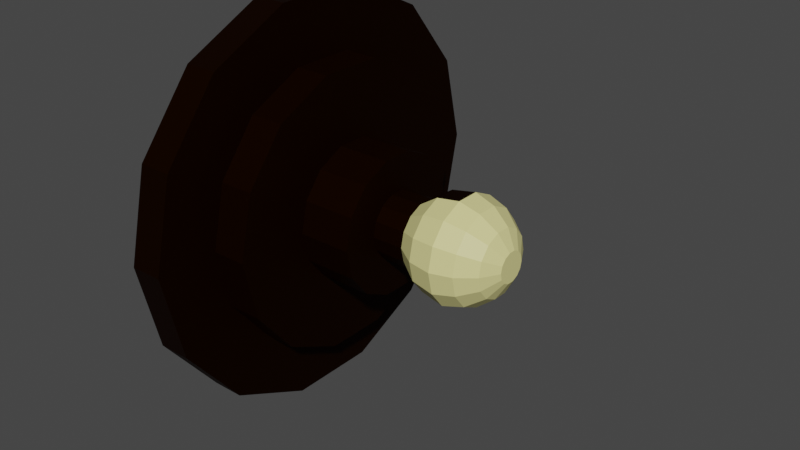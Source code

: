 # Source: LuzParede.blend  (saved by Blender 2.90.8; exported with 4.5.12 LTS)
import bpy
from mathutils import Matrix  # noqa: F401  (used for matrix-valued properties, if any)

bpy.ops.wm.read_factory_settings(use_empty=True)
scene = bpy.context.scene
scene.name = 'Scene'

# ---- collections
col_collection = bpy.data.collections.new('Collection'); scene.collection.children.link(col_collection)

# ---- materials (node trees are filled in below, after node groups)
mat_material = bpy.data.materials.new('Material')
mat_material.alpha_threshold = 0.0
mat_material.use_transparent_shadow = False
mat_material.line_color = (0.0, 0.0, 0.0, 1.0)
mat_material_001 = bpy.data.materials.new('Material.001')
mat_material_001.use_transparent_shadow = False

# ---- material node trees
mat_material.use_nodes = True; mat_material.node_tree.nodes.clear()
_N = mat_material.node_tree.nodes; _L = mat_material.node_tree.links
n0 = _N.new('ShaderNodeOutputMaterial'); n0.name = 'Material Output'; n0.location = (300, 300)
n1 = _N.new('ShaderNodeBsdfPrincipled'); n1.name = 'Principled BSDF'; n1.location = (10, 300)
n1.distribution = 'GGX'
n1.subsurface_method = 'BURLEY'
n1.inputs[0].default_value = (0.01096, 0.001966, 0.0, 1.0)
n1.inputs[1].default_value = 0.6682
n1.inputs[2].default_value = 0.5818
n1.inputs[3].default_value = 1.45
n1.inputs[13].default_value = 0.0
n1.inputs[27].default_value = (0.0, 0.0, 0.0, 1.0)
n1.inputs[28].default_value = 1.0
_L.new(n1.outputs[0], n0.inputs[0])
n0.is_active_output = True
mat_material_001.use_nodes = True; mat_material_001.node_tree.nodes.clear()
_N = mat_material_001.node_tree.nodes; _L = mat_material_001.node_tree.links
n0 = _N.new('ShaderNodeBsdfPrincipled'); n0.name = 'Principled BSDF'; n0.location = (10, 300)
n0.distribution = 'GGX'
n0.subsurface_method = 'BURLEY'
n0.inputs[0].default_value = (0.8, 0.7461, 0.3008, 1.0)
n0.inputs[3].default_value = 1.45
n0.inputs[27].default_value = (0.0, 0.0, 0.0, 1.0)
n0.inputs[28].default_value = 1.0
n1 = _N.new('ShaderNodeOutputMaterial'); n1.name = 'Material Output'; n1.location = (300, 300)
_L.new(n0.outputs[0], n1.inputs[0])
n1.is_active_output = True

# ---- world
world_world = bpy.data.worlds.new('World'); scene.world = world_world
world_world.use_nodes = True; world_world.node_tree.nodes.clear()
_N = world_world.node_tree.nodes; _L = world_world.node_tree.links
n0 = _N.new('ShaderNodeOutputWorld'); n0.name = 'World Output'; n0.location = (300, 300)
n1 = _N.new('ShaderNodeBackground'); n1.name = 'Background'; n1.location = (10, 300)
n1.inputs[0].default_value = (0.05088, 0.05088, 0.05088, 1.0)
_L.new(n1.outputs[0], n0.inputs[0])
n0.is_active_output = True
world_world.color = (0.05088, 0.05088, 0.05088)
world_world.use_sun_shadow = False
world_world.sun_shadow_jitter_overblur = 0.0

# ---- meshes
me_cylinder = bpy.data.meshes.new('Cylinder')
me_cylinder.from_pydata([(0.0, 1.0, -1.0), (-4.67e-08, 0.6944, 1.0), (0.4339, 0.901, -1.0), (0.3013, 0.6257, 1.0), (0.7818, 0.6235, -1.0), (0.5429, 0.433, 1.0), (0.9749, 0.2225, -1.0), (0.677, 0.1545, 1.0), (0.9749, -0.2225, -1.0), (0.677, -0.1545, 1.0), (0.7818, -0.6235, -1.0), (0.5429, -0.433, 1.0), (0.4339, -0.901, -1.0), (0.3013, -0.6257, 1.0), (1.51e-07, -1.0, -1.0), (1.09e-07, -0.6944, 1.0), (-0.4339, -0.901, -1.0), (-0.3013, -0.6257, 1.0), (-0.7818, -0.6235, -1.0), (-0.5429, -0.433, 1.0), (-0.9749, -0.2225, -1.0), (-0.677, -0.1545, 1.0), (-0.9749, 0.2225, -1.0), (-0.677, 0.1545, 1.0), (-0.7818, 0.6235, -1.0), (-0.5429, 0.433, 1.0), (-0.4339, 0.901, -1.0), (-0.3013, 0.6257, 1.0), (0.4339, 0.901, 1.0), (0.0, 1.0, 1.0), (0.7818, 0.6235, 1.0), (0.9749, 0.2225, 1.0), (0.9749, -0.2225, 1.0), (0.7818, -0.6235, 1.0), (0.4339, -0.901, 1.0), (1.51e-07, -1.0, 1.0), (-0.4339, -0.901, 1.0), (-0.7818, -0.6235, 1.0), (-0.9749, -0.2225, 1.0), (-0.9749, 0.2225, 1.0), (-0.7818, 0.6235, 1.0), (-0.4339, 0.901, 1.0), (0.1468, 0.3049, 3.112), (-1.24e-07, 0.3384, 3.112), (0.2645, 0.211, 3.112), (0.3299, 0.07529, 3.112), (0.3299, -0.07529, 3.112), (0.2645, -0.211, 3.112), (0.1468, -0.3049, 3.112), (6.435e-08, -0.3384, 3.112), (-0.1468, -0.3049, 3.112), (-0.2645, -0.211, 3.112), (-0.3299, -0.07529, 3.112), (-0.3299, 0.07529, 3.112), (-0.2645, 0.211, 3.112), (-0.1468, 0.3049, 3.112), (0.3013, 0.6257, 3.112), (-4.778e-08, 0.6944, 3.112), (0.5429, 0.433, 3.112), (0.677, 0.1545, 3.112), (0.677, -0.1545, 3.112), (0.5429, -0.433, 3.112), (0.3013, -0.6257, 3.112), (1.079e-07, -0.6944, 3.112), (-0.3013, -0.6257, 3.112), (-0.5429, -0.433, 3.112), (-0.677, -0.1545, 3.112), (-0.677, 0.1545, 3.112), (-0.5429, 0.433, 3.112), (-0.3013, 0.6257, 3.112), (0.07114, 0.1477, 6.421), (-2.004e-07, 0.164, 6.421), (0.1282, 0.1022, 6.421), (0.1598, 0.03648, 6.421), (0.1598, -0.03648, 6.421), (0.1282, -0.1022, 6.421), (0.07114, -0.1477, 6.421), (4.927e-08, -0.164, 6.421), (-0.07114, -0.1477, 6.421), (-0.1282, -0.1022, 6.421), (-0.1598, -0.03648, 6.421), (-0.1598, 0.03648, 6.421), (-0.1282, 0.1022, 6.421), (-0.07114, 0.1477, 6.421), (0.1468, 0.3049, 6.421), (-1.364e-07, 0.3384, 6.421), (0.2645, 0.211, 6.421), (0.3299, 0.07529, 6.421), (0.3299, -0.07529, 6.421), (0.2645, -0.211, 6.421), (0.1468, -0.3049, 6.421), (5.194e-08, -0.3384, 6.421), (-0.1468, -0.3049, 6.421), (-0.2645, -0.211, 6.421), (-0.3299, -0.07529, 6.421), (-0.3299, 0.07529, 6.421), (-0.2645, 0.211, 6.421), (-0.1468, 0.3049, 6.421), (0.07114, 0.1477, 8.389), (-1.734e-07, 0.164, 8.389), (0.1282, 0.1022, 8.389), (0.1598, 0.03648, 8.389), (0.1598, -0.03648, 8.389), (0.1282, -0.1022, 8.389), (0.07114, -0.1477, 8.389), (7.622e-08, -0.164, 8.389), (-0.07114, -0.1477, 8.389), (-0.1282, -0.1022, 8.389), (-0.1598, -0.03648, 8.389), (-0.1598, 0.03648, 8.389), (-0.1282, 0.1022, 8.389), (-0.07114, 0.1477, 8.389), (0.1021, 0.2121, 9.691), (-2.404e-07, 0.2354, 9.691), (0.184, 0.1468, 9.691), (0.2295, 0.05238, 9.691), (0.2295, -0.05238, 9.691), (0.184, -0.1468, 9.691), (0.1021, -0.2121, 9.691), (1.18e-07, -0.2354, 9.691), (-0.1021, -0.2121, 9.691), (-0.184, -0.1468, 9.691), (-0.2295, -0.05238, 9.691), (-0.2295, 0.05238, 9.691), (-0.184, 0.1468, 9.691), (-0.1021, 0.2121, 9.691), (0.1122, 0.233, 11.2), (-2.678e-07, 0.2586, 11.2), (0.2022, 0.1612, 11.2), (0.2521, 0.05754, 11.2), (0.2521, -0.05754, 11.2), (0.2022, -0.1612, 11.2), (0.1122, -0.233, 11.2), (1.259e-07, -0.2586, 11.2), (-0.1122, -0.233, 11.2), (-0.2022, -0.1612, 11.2), (-0.2521, -0.05754, 11.2), (-0.2521, 0.05754, 11.2), (-0.2022, 0.1612, 11.2), (-0.1122, 0.233, 11.2), (0.09885, 0.2053, 12.47), (-1.993e-07, 0.2278, 12.47), (0.1781, 0.1421, 12.47), (0.2221, 0.0507, 12.47), (0.2221, -0.0507, 12.47), (0.1781, -0.1421, 12.47), (0.09885, -0.2053, 12.47), (1.476e-07, -0.2278, 12.47), (-0.09885, -0.2053, 12.47), (-0.1781, -0.1421, 12.47), (-0.2221, -0.0507, 12.47), (-0.2221, 0.0507, 12.47), (-0.1781, 0.1421, 12.47), (-0.09885, 0.2053, 12.47), (0.06987, 0.1451, 13.53), (-7.805e-08, 0.161, 13.53), (0.1259, 0.1004, 13.53), (0.157, 0.03584, 13.53), (0.157, -0.03584, 13.53), (0.1259, -0.1004, 13.53), (0.06987, -0.1451, 13.53), (1.671e-07, -0.161, 13.53), (-0.06987, -0.1451, 13.53), (-0.1259, -0.1004, 13.53), (-0.157, -0.03584, 13.53), (-0.157, 0.03584, 13.53), (-0.1259, 0.1004, 13.53), (-0.06987, 0.1451, 13.53), (0.03236, 0.0672, 14.16), (-3.476e-08, 0.07458, 14.16), (0.05831, 0.0465, 14.16), (0.07271, 0.0166, 14.16), (0.07271, -0.0166, 14.16), (0.05831, -0.0465, 14.16), (0.03236, -0.0672, 14.16), (7.879e-08, -0.07458, 14.16), (-0.03236, -0.0672, 14.16), (-0.05831, -0.0465, 14.16), (-0.07271, -0.0166, 14.16), (-0.07271, 0.0166, 14.16), (-0.05831, 0.0465, 14.16), (-0.03236, 0.0672, 14.16), (-0.9749, 0.2225, 1.0), (-0.9749, -0.2225, 1.0), (-0.677, 0.1545, 1.0), (-0.677, -0.1545, 1.0)], [], [(0, 29, 28, 2), (2, 28, 30, 4), (4, 30, 31, 6), (6, 31, 32, 8), (8, 32, 33, 10), (10, 33, 34, 12), (12, 34, 35, 14), (14, 35, 36, 16), (16, 36, 37, 18), (18, 37, 38, 20), (20, 38, 39, 22), (22, 39, 40, 24), (27, 25, 68, 69), (24, 40, 41, 26), (26, 41, 29, 0), (0, 2, 4, 6, 8, 10, 12, 14, 16, 18, 20, 22, 24, 26), (1, 3, 28, 29), (3, 5, 30, 28), (5, 7, 31, 30), (7, 9, 32, 31), (9, 11, 33, 32), (11, 13, 34, 33), (13, 15, 35, 34), (15, 17, 36, 35), (17, 19, 37, 36), (19, 21, 38, 37), (23, 39, 182, 184), (23, 25, 40, 39), (25, 27, 41, 40), (27, 1, 29, 41), (51, 50, 92, 93), (13, 11, 61, 62), (1, 27, 69, 57), (15, 13, 62, 63), (17, 15, 63, 64), (3, 1, 57, 56), (19, 17, 64, 65), (5, 3, 56, 58), (21, 19, 65, 66), (7, 5, 58, 59), (23, 21, 66, 67), (9, 7, 59, 60), (25, 23, 67, 68), (11, 9, 60, 61), (43, 42, 56, 57), (42, 44, 58, 56), (44, 45, 59, 58), (45, 46, 60, 59), (46, 47, 61, 60), (47, 48, 62, 61), (48, 49, 63, 62), (49, 50, 64, 63), (50, 51, 65, 64), (51, 52, 66, 65), (52, 53, 67, 66), (53, 54, 68, 67), (54, 55, 69, 68), (55, 43, 57, 69), (82, 81, 109, 110), (44, 42, 84, 86), (52, 51, 93, 94), (45, 44, 86, 87), (53, 52, 94, 95), (46, 45, 87, 88), (54, 53, 95, 96), (47, 46, 88, 89), (55, 54, 96, 97), (48, 47, 89, 90), (43, 55, 97, 85), (49, 48, 90, 91), (50, 49, 91, 92), (42, 43, 85, 84), (71, 70, 84, 85), (70, 72, 86, 84), (72, 73, 87, 86), (73, 74, 88, 87), (74, 75, 89, 88), (75, 76, 90, 89), (76, 77, 91, 90), (77, 78, 92, 91), (78, 79, 93, 92), (79, 80, 94, 93), (80, 81, 95, 94), (81, 82, 96, 95), (82, 83, 97, 96), (83, 71, 85, 97), (99, 111, 125, 113), (75, 74, 102, 103), (83, 82, 110, 111), (76, 75, 103, 104), (71, 83, 111, 99), (77, 76, 104, 105), (78, 77, 105, 106), (70, 71, 99, 98), (79, 78, 106, 107), (72, 70, 98, 100), (80, 79, 107, 108), (73, 72, 100, 101), (81, 80, 108, 109), (74, 73, 101, 102), (120, 119, 133, 134), (105, 104, 118, 119), (106, 105, 119, 120), (98, 99, 113, 112), (107, 106, 120, 121), (100, 98, 112, 114), (108, 107, 121, 122), (101, 100, 114, 115), (109, 108, 122, 123), (102, 101, 115, 116), (110, 109, 123, 124), (103, 102, 116, 117), (111, 110, 124, 125), (104, 103, 117, 118), (128, 126, 140, 142), (112, 113, 127, 126), (121, 120, 134, 135), (114, 112, 126, 128), (122, 121, 135, 136), (115, 114, 128, 129), (123, 122, 136, 137), (116, 115, 129, 130), (124, 123, 137, 138), (117, 116, 130, 131), (125, 124, 138, 139), (118, 117, 131, 132), (113, 125, 139, 127), (119, 118, 132, 133), (151, 150, 164, 165), (136, 135, 149, 150), (129, 128, 142, 143), (137, 136, 150, 151), (130, 129, 143, 144), (138, 137, 151, 152), (131, 130, 144, 145), (139, 138, 152, 153), (132, 131, 145, 146), (127, 139, 153, 141), (133, 132, 146, 147), (134, 133, 147, 148), (126, 127, 141, 140), (135, 134, 148, 149), (167, 166, 180, 181), (144, 143, 157, 158), (152, 151, 165, 166), (145, 144, 158, 159), (153, 152, 166, 167), (146, 145, 159, 160), (141, 153, 167, 155), (147, 146, 160, 161), (148, 147, 161, 162), (140, 141, 155, 154), (149, 148, 162, 163), (142, 140, 154, 156), (150, 149, 163, 164), (143, 142, 156, 157), (168, 169, 181, 180, 179, 178, 177, 176, 175, 174, 173, 172, 171, 170), (160, 159, 173, 174), (155, 167, 181, 169), (161, 160, 174, 175), (162, 161, 175, 176), (154, 155, 169, 168), (163, 162, 176, 177), (156, 154, 168, 170), (164, 163, 177, 178), (157, 156, 170, 171), (165, 164, 178, 179), (158, 157, 171, 172), (166, 165, 179, 180), (159, 158, 172, 173), (185, 184, 182, 183), (39, 38, 183, 182), (21, 23, 184, 185), (38, 21, 185, 183)])
me_cylinder.polygons.foreach_set('material_index', [0, 0, 0, 0, 0, 0, 0, 0, 0, 0, 0, 0, 0, 0, 0, 0, 0, 0, 0, 0, 0, 0, 0, 0, 0, 0, 0, 0, 0, 0, 0, 0, 0, 0, 0, 0, 0, 0, 0, 0, 0, 0, 0, 0, 0, 0, 0, 0, 0, 0, 0, 0, 0, 0, 0, 0, 0, 0, 0, 0, 0, 0, 0, 0, 0, 0, 0, 0, 0, 0, 0, 0, 0, 0, 0, 0, 0, 0, 0, 0, 0, 0, 0, 0, 0, 0, 1, 0, 0, 0, 0, 0, 0, 0, 0, 0, 0, 0, 0, 0, 1, 1, 1, 1, 1, 1, 1, 1, 0, 1, 1, 1, 1, 1, 1, 1, 1, 1, 1, 1, 0, 1, 1, 1, 1, 1, 1, 1, 1, 1, 1, 1, 1, 1, 1, 1, 1, 1, 1, 1, 1, 1, 1, 1, 1, 1, 1, 1, 1, 1, 1, 1, 1, 1, 1, 1, 1, 1, 1, 1, 1, 1, 1, 1, 1, 1, 1, 1, 1, 1, 0, 0, 0, 0])
_uv = me_cylinder.uv_layers.new(name='UVMap')
_uv.uv.foreach_set('vector', [1.0, 0.5, 1.0, 1.0, 0.9286, 1.0, 0.9286, 0.5, 0.9286, 0.5, 0.9286, 1.0, 0.8571, 1.0, 0.8571, 0.5, 0.8571, 0.5, 0.8571, 1.0, 0.7857, 1.0, 0.7857, 0.5, 0.7857, 0.5, 0.7857, 1.0, 0.7143, 1.0, 0.7143, 0.5, 0.7143, 0.5, 0.7143, 1.0, 0.6429, 1.0, 0.6429, 0.5, 0.6429, 0.5, 0.6429, 1.0, 0.5714, 1.0, 0.5714, 0.5, 0.5714, 0.5, 0.5714, 1.0, 0.5, 1.0, 0.5, 0.5, 0.5, 0.5, 0.5, 1.0, 0.4286, 1.0, 0.4286, 0.5, 0.4286, 0.5, 0.4286, 1.0, 0.3571, 1.0, 0.3571, 0.5, 0.3571, 0.5, 0.3571, 1.0, 0.2857, 1.0, 0.2857, 0.5, 0.2857, 0.5, 0.2857, 1.0, 0.2143, 1.0, 0.2143, 0.5, 0.2143, 0.5, 0.2143, 1.0, 0.1429, 1.0, 0.1429, 0.5, 0.1777, 0.4002, 0.1197, 0.3539, 0.1197, 0.3539, 0.1777, 0.4002, 0.1429, 0.5, 0.1429, 1.0, 0.07143, 1.0, 0.07143, 0.5, 0.07143, 0.5, 0.07143, 1.0, -1.341e-07, 1.0, -1.341e-07, 0.5, 0.75, 0.49, 0.8541, 0.4662, 0.9376, 0.3996, 0.984, 0.3034, 0.984, 0.1966, 0.9376, 0.1004, 0.8541, 0.03377, 0.75, 0.01, 0.6459, 0.03377, 0.5624, 0.1004, 0.516, 0.1966, 0.516, 0.3034, 0.5624, 0.3996, 0.6459, 0.4662, 0.25, 0.4167, 0.3223, 0.4002, 0.3541, 0.4662, 0.25, 0.49, 0.3223, 0.4002, 0.3803, 0.3539, 0.4376, 0.3996, 0.3541, 0.4662, 0.3803, 0.3539, 0.4125, 0.2871, 0.484, 0.3034, 0.4376, 0.3996, 0.4125, 0.2871, 0.4125, 0.2129, 0.484, 0.1966, 0.484, 0.3034, 0.4125, 0.2129, 0.3803, 0.1461, 0.4376, 0.1004, 0.484, 0.1966, 0.3803, 0.1461, 0.3223, 0.09984, 0.3541, 0.03377, 0.4376, 0.1004, 0.3223, 0.09984, 0.25, 0.08333, 0.25, 0.01, 0.3541, 0.03377, 0.25, 0.08333, 0.1777, 0.09984, 0.1459, 0.03377, 0.25, 0.01, 0.1777, 0.09984, 0.1197, 0.1461, 0.06236, 0.1004, 0.1459, 0.03377, 0.1197, 0.1461, 0.08751, 0.2129, 0.01602, 0.1966, 0.06236, 0.1004, 0.08751, 0.2871, 0.01602, 0.3034, 0.01602, 0.3034, 0.08751, 0.2871, 0.08751, 0.2871, 0.1197, 0.3539, 0.06236, 0.3996, 0.01602, 0.3034, 0.1197, 0.3539, 0.1777, 0.4002, 0.1459, 0.4662, 0.06236, 0.3996, 0.1777, 0.4002, 0.25, 0.4167, 0.25, 0.49, 0.1459, 0.4662, 0.1865, 0.1994, 0.2148, 0.1768, 0.2148, 0.1768, 0.1865, 0.1994, 0.3223, 0.09984, 0.3803, 0.1461, 0.3803, 0.1461, 0.3223, 0.09984, 0.25, 0.4167, 0.1777, 0.4002, 0.1777, 0.4002, 0.25, 0.4167, 0.25, 0.08333, 0.3223, 0.09984, 0.3223, 0.09984, 0.25, 0.08333, 0.1777, 0.09984, 0.25, 0.08333, 0.25, 0.08333, 0.1777, 0.09984, 0.3223, 0.4002, 0.25, 0.4167, 0.25, 0.4167, 0.3223, 0.4002, 0.1197, 0.1461, 0.1777, 0.09984, 0.1777, 0.09984, 0.1197, 0.1461, 0.3803, 0.3539, 0.3223, 0.4002, 0.3223, 0.4002, 0.3803, 0.3539, 0.08751, 0.2129, 0.1197, 0.1461, 0.1197, 0.1461, 0.08751, 0.2129, 0.4125, 0.2871, 0.3803, 0.3539, 0.3803, 0.3539, 0.4125, 0.2871, 0.08751, 0.2871, 0.08751, 0.2129, 0.08751, 0.2129, 0.08751, 0.2871, 0.4125, 0.2129, 0.4125, 0.2871, 0.4125, 0.2871, 0.4125, 0.2129, 0.1197, 0.3539, 0.08751, 0.2871, 0.08751, 0.2871, 0.1197, 0.3539, 0.3803, 0.1461, 0.4125, 0.2129, 0.4125, 0.2129, 0.3803, 0.1461, 0.25, 0.3312, 0.2852, 0.3232, 0.3223, 0.4002, 0.25, 0.4167, 0.2852, 0.3232, 0.3135, 0.3006, 0.3803, 0.3539, 0.3223, 0.4002, 0.3135, 0.3006, 0.3292, 0.2681, 0.4125, 0.2871, 0.3803, 0.3539, 0.3292, 0.2681, 0.3292, 0.2319, 0.4125, 0.2129, 0.4125, 0.2871, 0.3292, 0.2319, 0.3135, 0.1994, 0.3803, 0.1461, 0.4125, 0.2129, 0.3135, 0.1994, 0.2852, 0.1768, 0.3223, 0.09984, 0.3803, 0.1461, 0.2852, 0.1768, 0.25, 0.1688, 0.25, 0.08333, 0.3223, 0.09984, 0.25, 0.1688, 0.2148, 0.1768, 0.1777, 0.09984, 0.25, 0.08333, 0.2148, 0.1768, 0.1865, 0.1994, 0.1197, 0.1461, 0.1777, 0.09984, 0.1865, 0.1994, 0.1708, 0.2319, 0.08751, 0.2129, 0.1197, 0.1461, 0.1708, 0.2319, 0.1708, 0.2681, 0.08751, 0.2871, 0.08751, 0.2129, 0.1708, 0.2681, 0.1865, 0.3006, 0.1197, 0.3539, 0.08751, 0.2871, 0.1865, 0.3006, 0.2148, 0.3232, 0.1777, 0.4002, 0.1197, 0.3539, 0.2148, 0.3232, 0.25, 0.3312, 0.25, 0.4167, 0.1777, 0.4002, 0.2192, 0.2745, 0.2116, 0.2588, 0.2116, 0.2588, 0.2192, 0.2745, 0.3135, 0.3006, 0.2852, 0.3232, 0.2852, 0.3232, 0.3135, 0.3006, 0.1708, 0.2319, 0.1865, 0.1994, 0.1865, 0.1994, 0.1708, 0.2319, 0.3292, 0.2681, 0.3135, 0.3006, 0.3135, 0.3006, 0.3292, 0.2681, 0.1708, 0.2681, 0.1708, 0.2319, 0.1708, 0.2319, 0.1708, 0.2681, 0.3292, 0.2319, 0.3292, 0.2681, 0.3292, 0.2681, 0.3292, 0.2319, 0.1865, 0.3006, 0.1708, 0.2681, 0.1708, 0.2681, 0.1865, 0.3006, 0.3135, 0.1994, 0.3292, 0.2319, 0.3292, 0.2319, 0.3135, 0.1994, 0.2148, 0.3232, 0.1865, 0.3006, 0.1865, 0.3006, 0.2148, 0.3232, 0.2852, 0.1768, 0.3135, 0.1994, 0.3135, 0.1994, 0.2852, 0.1768, 0.25, 0.3312, 0.2148, 0.3232, 0.2148, 0.3232, 0.25, 0.3312, 0.25, 0.1688, 0.2852, 0.1768, 0.2852, 0.1768, 0.25, 0.1688, 0.2148, 0.1768, 0.25, 0.1688, 0.25, 0.1688, 0.2148, 0.1768, 0.2852, 0.3232, 0.25, 0.3312, 0.25, 0.3312, 0.2852, 0.3232, 0.25, 0.2894, 0.2671, 0.2855, 0.2852, 0.3232, 0.25, 0.3312, 0.2671, 0.2855, 0.2808, 0.2745, 0.3135, 0.3006, 0.2852, 0.3232, 0.2808, 0.2745, 0.2884, 0.2588, 0.3292, 0.2681, 0.3135, 0.3006, 0.2884, 0.2588, 0.2884, 0.2412, 0.3292, 0.2319, 0.3292, 0.2681, 0.2884, 0.2412, 0.2808, 0.2255, 0.3135, 0.1994, 0.3292, 0.2319, 0.2808, 0.2255, 0.2671, 0.2145, 0.2852, 0.1768, 0.3135, 0.1994, 0.2671, 0.2145, 0.25, 0.2106, 0.25, 0.1688, 0.2852, 0.1768, 0.25, 0.2106, 0.2329, 0.2145, 0.2148, 0.1768, 0.25, 0.1688, 0.2329, 0.2145, 0.2192, 0.2255, 0.1865, 0.1994, 0.2148, 0.1768, 0.2192, 0.2255, 0.2116, 0.2412, 0.1708, 0.2319, 0.1865, 0.1994, 0.2116, 0.2412, 0.2116, 0.2588, 0.1708, 0.2681, 0.1708, 0.2319, 0.2116, 0.2588, 0.2192, 0.2745, 0.1865, 0.3006, 0.1708, 0.2681, 0.2192, 0.2745, 0.2329, 0.2855, 0.2148, 0.3232, 0.1865, 0.3006, 0.2329, 0.2855, 0.25, 0.2894, 0.25, 0.3312, 0.2148, 0.3232, 0.25, 0.2894, 0.2329, 0.2855, 0.2329, 0.2855, 0.25, 0.2894, 0.2808, 0.2255, 0.2884, 0.2412, 0.2884, 0.2412, 0.2808, 0.2255, 0.2329, 0.2855, 0.2192, 0.2745, 0.2192, 0.2745, 0.2329, 0.2855, 0.2671, 0.2145, 0.2808, 0.2255, 0.2808, 0.2255, 0.2671, 0.2145, 0.25, 0.2894, 0.2329, 0.2855, 0.2329, 0.2855, 0.25, 0.2894, 0.25, 0.2106, 0.2671, 0.2145, 0.2671, 0.2145, 0.25, 0.2106, 0.2329, 0.2145, 0.25, 0.2106, 0.25, 0.2106, 0.2329, 0.2145, 0.2671, 0.2855, 0.25, 0.2894, 0.25, 0.2894, 0.2671, 0.2855, 0.2192, 0.2255, 0.2329, 0.2145, 0.2329, 0.2145, 0.2192, 0.2255, 0.2808, 0.2745, 0.2671, 0.2855, 0.2671, 0.2855, 0.2808, 0.2745, 0.2116, 0.2412, 0.2192, 0.2255, 0.2192, 0.2255, 0.2116, 0.2412, 0.2884, 0.2588, 0.2808, 0.2745, 0.2808, 0.2745, 0.2884, 0.2588, 0.2116, 0.2588, 0.2116, 0.2412, 0.2116, 0.2412, 0.2116, 0.2588, 0.2884, 0.2412, 0.2884, 0.2588, 0.2884, 0.2588, 0.2884, 0.2412, 0.2329, 0.2145, 0.25, 0.2106, 0.25, 0.2106, 0.2329, 0.2145, 0.25, 0.2106, 0.2671, 0.2145, 0.2671, 0.2145, 0.25, 0.2106, 0.2329, 0.2145, 0.25, 0.2106, 0.25, 0.2106, 0.2329, 0.2145, 0.2671, 0.2855, 0.25, 0.2894, 0.25, 0.2894, 0.2671, 0.2855, 0.2192, 0.2255, 0.2329, 0.2145, 0.2329, 0.2145, 0.2192, 0.2255, 0.2808, 0.2745, 0.2671, 0.2855, 0.2671, 0.2855, 0.2808, 0.2745, 0.2116, 0.2412, 0.2192, 0.2255, 0.2192, 0.2255, 0.2116, 0.2412, 0.2884, 0.2588, 0.2808, 0.2745, 0.2808, 0.2745, 0.2884, 0.2588, 0.2116, 0.2588, 0.2116, 0.2412, 0.2116, 0.2412, 0.2116, 0.2588, 0.2884, 0.2412, 0.2884, 0.2588, 0.2884, 0.2588, 0.2884, 0.2412, 0.2192, 0.2745, 0.2116, 0.2588, 0.2116, 0.2588, 0.2192, 0.2745, 0.2808, 0.2255, 0.2884, 0.2412, 0.2884, 0.2412, 0.2808, 0.2255, 0.2329, 0.2855, 0.2192, 0.2745, 0.2192, 0.2745, 0.2329, 0.2855, 0.2671, 0.2145, 0.2808, 0.2255, 0.2808, 0.2255, 0.2671, 0.2145, 0.2808, 0.2745, 0.2671, 0.2855, 0.2671, 0.2855, 0.2808, 0.2745, 0.2671, 0.2855, 0.25, 0.2894, 0.25, 0.2894, 0.2671, 0.2855, 0.2192, 0.2255, 0.2329, 0.2145, 0.2329, 0.2145, 0.2192, 0.2255, 0.2808, 0.2745, 0.2671, 0.2855, 0.2671, 0.2855, 0.2808, 0.2745, 0.2116, 0.2412, 0.2192, 0.2255, 0.2192, 0.2255, 0.2116, 0.2412, 0.2884, 0.2588, 0.2808, 0.2745, 0.2808, 0.2745, 0.2884, 0.2588, 0.2116, 0.2588, 0.2116, 0.2412, 0.2116, 0.2412, 0.2116, 0.2588, 0.2884, 0.2412, 0.2884, 0.2588, 0.2884, 0.2588, 0.2884, 0.2412, 0.2192, 0.2745, 0.2116, 0.2588, 0.2116, 0.2588, 0.2192, 0.2745, 0.2808, 0.2255, 0.2884, 0.2412, 0.2884, 0.2412, 0.2808, 0.2255, 0.2329, 0.2855, 0.2192, 0.2745, 0.2192, 0.2745, 0.2329, 0.2855, 0.2671, 0.2145, 0.2808, 0.2255, 0.2808, 0.2255, 0.2671, 0.2145, 0.25, 0.2894, 0.2329, 0.2855, 0.2329, 0.2855, 0.25, 0.2894, 0.25, 0.2106, 0.2671, 0.2145, 0.2671, 0.2145, 0.25, 0.2106, 0.2116, 0.2588, 0.2116, 0.2412, 0.2116, 0.2412, 0.2116, 0.2588, 0.2116, 0.2412, 0.2192, 0.2255, 0.2192, 0.2255, 0.2116, 0.2412, 0.2884, 0.2588, 0.2808, 0.2745, 0.2808, 0.2745, 0.2884, 0.2588, 0.2116, 0.2588, 0.2116, 0.2412, 0.2116, 0.2412, 0.2116, 0.2588, 0.2884, 0.2412, 0.2884, 0.2588, 0.2884, 0.2588, 0.2884, 0.2412, 0.2192, 0.2745, 0.2116, 0.2588, 0.2116, 0.2588, 0.2192, 0.2745, 0.2808, 0.2255, 0.2884, 0.2412, 0.2884, 0.2412, 0.2808, 0.2255, 0.2329, 0.2855, 0.2192, 0.2745, 0.2192, 0.2745, 0.2329, 0.2855, 0.2671, 0.2145, 0.2808, 0.2255, 0.2808, 0.2255, 0.2671, 0.2145, 0.25, 0.2894, 0.2329, 0.2855, 0.2329, 0.2855, 0.25, 0.2894, 0.25, 0.2106, 0.2671, 0.2145, 0.2671, 0.2145, 0.25, 0.2106, 0.2329, 0.2145, 0.25, 0.2106, 0.25, 0.2106, 0.2329, 0.2145, 0.2671, 0.2855, 0.25, 0.2894, 0.25, 0.2894, 0.2671, 0.2855, 0.2192, 0.2255, 0.2329, 0.2145, 0.2329, 0.2145, 0.2192, 0.2255, 0.2329, 0.2855, 0.2192, 0.2745, 0.2192, 0.2745, 0.2329, 0.2855, 0.2884, 0.2412, 0.2884, 0.2588, 0.2884, 0.2588, 0.2884, 0.2412, 0.2192, 0.2745, 0.2116, 0.2588, 0.2116, 0.2588, 0.2192, 0.2745, 0.2808, 0.2255, 0.2884, 0.2412, 0.2884, 0.2412, 0.2808, 0.2255, 0.2329, 0.2855, 0.2192, 0.2745, 0.2192, 0.2745, 0.2329, 0.2855, 0.2671, 0.2145, 0.2808, 0.2255, 0.2808, 0.2255, 0.2671, 0.2145, 0.25, 0.2894, 0.2329, 0.2855, 0.2329, 0.2855, 0.25, 0.2894, 0.25, 0.2106, 0.2671, 0.2145, 0.2671, 0.2145, 0.25, 0.2106, 0.2329, 0.2145, 0.25, 0.2106, 0.25, 0.2106, 0.2329, 0.2145, 0.2671, 0.2855, 0.25, 0.2894, 0.25, 0.2894, 0.2671, 0.2855, 0.2192, 0.2255, 0.2329, 0.2145, 0.2329, 0.2145, 0.2192, 0.2255, 0.2808, 0.2745, 0.2671, 0.2855, 0.2671, 0.2855, 0.2808, 0.2745, 0.2116, 0.2412, 0.2192, 0.2255, 0.2192, 0.2255, 0.2116, 0.2412, 0.2884, 0.2588, 0.2808, 0.2745, 0.2808, 0.2745, 0.2884, 0.2588, 0.2671, 0.2855, 0.25, 0.2894, 0.2329, 0.2855, 0.2192, 0.2745, 0.2116, 0.2588, 0.2116, 0.2412, 0.2192, 0.2255, 0.2329, 0.2145, 0.25, 0.2106, 0.2671, 0.2145, 0.2808, 0.2255, 0.2884, 0.2412, 0.2884, 0.2588, 0.2808, 0.2745, 0.2671, 0.2145, 0.2808, 0.2255, 0.2808, 0.2255, 0.2671, 0.2145, 0.25, 0.2894, 0.2329, 0.2855, 0.2329, 0.2855, 0.25, 0.2894, 0.25, 0.2106, 0.2671, 0.2145, 0.2671, 0.2145, 0.25, 0.2106, 0.2329, 0.2145, 0.25, 0.2106, 0.25, 0.2106, 0.2329, 0.2145, 0.2671, 0.2855, 0.25, 0.2894, 0.25, 0.2894, 0.2671, 0.2855, 0.2192, 0.2255, 0.2329, 0.2145, 0.2329, 0.2145, 0.2192, 0.2255, 0.2808, 0.2745, 0.2671, 0.2855, 0.2671, 0.2855, 0.2808, 0.2745, 0.2116, 0.2412, 0.2192, 0.2255, 0.2192, 0.2255, 0.2116, 0.2412, 0.2884, 0.2588, 0.2808, 0.2745, 0.2808, 0.2745, 0.2884, 0.2588, 0.2116, 0.2588, 0.2116, 0.2412, 0.2116, 0.2412, 0.2116, 0.2588, 0.2884, 0.2412, 0.2884, 0.2588, 0.2884, 0.2588, 0.2884, 0.2412, 0.2192, 0.2745, 0.2116, 0.2588, 0.2116, 0.2588, 0.2192, 0.2745, 0.2808, 0.2255, 0.2884, 0.2412, 0.2884, 0.2412, 0.2808, 0.2255, 0.08751, 0.2129, 0.08751, 0.2871, 0.01602, 0.3034, 0.01602, 0.1966, 0.2143, 1.0, 0.2857, 1.0, 0.2857, 1.0, 0.2143, 1.0, 0.08751, 0.2129, 0.08751, 0.2871, 0.08751, 0.2871, 0.08751, 0.2129, 0.01602, 0.1966, 0.08751, 0.2129, 0.08751, 0.2129, 0.01602, 0.1966])
me_cylinder.materials.append(mat_material)
me_cylinder.materials.append(mat_material_001)
me_cylinder.use_remesh_fix_poles = True
me_cylinder.use_remesh_preserve_attributes = False
me_cylinder.use_mirror_vertex_groups = False
me_cylinder.update()

# ---- objects
ob_cylinder = bpy.data.objects.new('Cylinder', me_cylinder)

# ---- transforms, parenting, visibility, modifiers, constraints
ob_cylinder.location = (0.0, 0.0, 3.031)
ob_cylinder.rotation_euler = (-0.0, 1.571, 0.0)
ob_cylinder.scale = (1.0, 1.0, 0.07908)
ob_cylinder.lineart.crease_threshold = 0.0

# ---- collection membership
col_collection.objects.link(ob_cylinder)

# ---- scene / render settings (as saved in the file)
scene.frame_start = 1; scene.frame_end = 250; scene.frame_set(1)
scene.render.engine = 'BLENDER_EEVEE_NEXT'
scene.cycles.use_denoising = False
scene.cycles.samples = 128
scene.cycles.sampling_pattern = 'TABULATED_SOBOL'
scene.cycles.use_adaptive_sampling = False
scene.cycles.use_light_tree = False
scene.view_settings.view_transform = 'Filmic'
bpy.context.view_layer.update()

# ---- added for rendering (the .blend has no active camera and no usable light): camera, sun
cam_auto = bpy.data.cameras.new('AutoCamera')
cam_auto.lens = 50.0
cam_auto.sensor_width = 36.0
cam_auto.clip_end = 1000.0
ob_auto_camera = bpy.data.objects.new('AutoCamera', cam_auto)
scene.collection.objects.link(ob_auto_camera)
ob_auto_camera.location = (3.33255, -3.37472, 5.28083)
ob_auto_camera.rotation_euler = (1.09748, -7.21219e-08, 0.694738)
scene.camera = ob_auto_camera
light_auto_sun = bpy.data.lights.new('AutoSun', 'SUN')
light_auto_sun.energy = 3.0
light_auto_sun.angle = 0.0523599
ob_auto_sun = bpy.data.objects.new('AutoSun', light_auto_sun)
scene.collection.objects.link(ob_auto_sun)
ob_auto_sun.rotation_euler = (0.872665, 0.174533, 0.523599)
bpy.context.view_layer.update()

